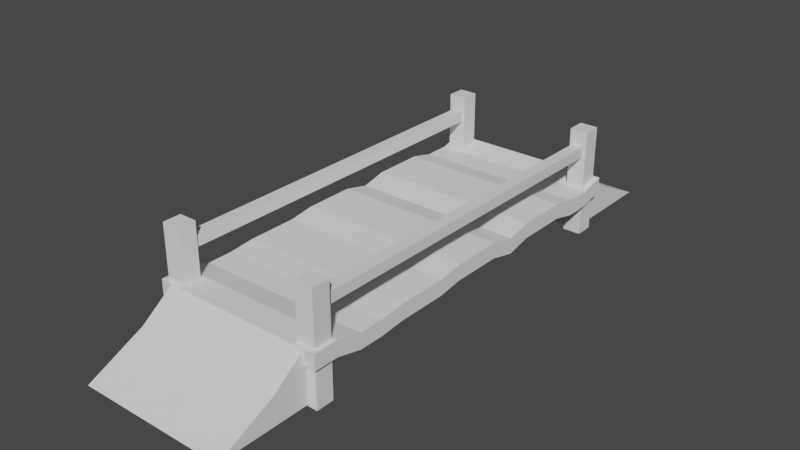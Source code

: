 # Source: Bridge.blend  (saved by Blender 2.81.16; exported with 4.5.12 LTS)
import bpy
from mathutils import Matrix  # noqa: F401  (used for matrix-valued properties, if any)

bpy.ops.wm.read_factory_settings(use_empty=True)
scene = bpy.context.scene
scene.name = 'Scene'

# ---- collections
col_collection = bpy.data.collections.new('Collection'); scene.collection.children.link(col_collection)

# ---- world
world_world = bpy.data.worlds.new('World'); scene.world = world_world
world_world.use_nodes = True; world_world.node_tree.nodes.clear()
_N = world_world.node_tree.nodes; _L = world_world.node_tree.links
n0 = _N.new('ShaderNodeOutputWorld'); n0.name = 'World Output'; n0.location = (300, 300)
n1 = _N.new('ShaderNodeBackground'); n1.name = 'Background'; n1.location = (10, 300)
n1.inputs[0].default_value = (0.05088, 0.05088, 0.05088, 1.0)
_L.new(n1.outputs[0], n0.inputs[0])
n0.is_active_output = True
world_world.color = (0.05088, 0.05088, 0.05088)
world_world.use_sun_shadow = False
world_world.sun_shadow_jitter_overblur = 0.0

# ---- meshes
me_cube_001 = bpy.data.meshes.new('Cube.001')
me_cube_001.from_pydata([(-2.032, -4.738, -0.1813), (-2.032, -4.738, 0.1813), (-2.032, 4.738, -0.1813), (-2.032, 4.738, 0.1813), (2.032, -4.738, -0.1813), (2.032, -4.738, 0.1813), (2.032, 4.738, -0.1813), (2.032, 4.738, 0.1813), (-2.032, 4.154, -0.331), (-2.032, 3.562, -0.331), (-2.032, 2.969, -0.1971), (-2.032, 2.377, -0.1971), (-2.032, 1.785, -0.1971), (-2.032, 1.192, -0.331), (-2.032, 0.5844, -0.1892), (-2.032, -0.007876, -0.1892), (-2.032, -0.6002, -0.1892), (-2.032, -1.177, -0.2758), (-2.032, -1.769, -0.2758), (-2.032, -2.361, -0.2758), (-2.032, -2.954, -0.331), (-2.032, -3.546, -0.331), (-2.032, -4.146, -0.1813), (-2.032, -4.146, 0.1813), (-2.032, -3.546, 0.0317), (-2.032, -2.954, 0.0317), (-2.032, -2.361, 0.08683), (-2.032, -1.769, 0.08683), (-2.032, -1.177, 0.08683), (-2.032, -0.6002, 0.1735), (-2.032, -0.007875, 0.1735), (-2.032, 0.5844, 0.1735), (-2.032, 1.192, 0.0317), (-2.032, 1.785, 0.1656), (-2.032, 2.377, 0.1656), (-2.032, 2.969, 0.1656), (-2.032, 3.562, 0.0317), (-2.032, 4.154, 0.0317), (2.032, -4.146, -0.1813), (2.032, -3.546, -0.331), (2.032, -2.954, -0.331), (2.032, -2.361, -0.2758), (2.032, -1.769, -0.2758), (2.032, -1.177, -0.2758), (2.032, -0.6002, -0.1892), (2.032, -0.007875, -0.1892), (2.032, 0.5844, -0.1892), (2.032, 1.192, -0.331), (2.032, 1.785, -0.1971), (2.032, 2.377, -0.1971), (2.032, 2.969, -0.1971), (2.032, 3.562, -0.331), (2.032, 4.154, -0.331), (2.032, 4.154, 0.0317), (2.032, 3.562, 0.0317), (2.032, 2.969, 0.1656), (2.032, 2.377, 0.1656), (2.032, 1.785, 0.1656), (2.032, 1.192, 0.0317), (2.032, 0.5844, 0.1735), (2.032, -0.007876, 0.1735), (2.032, -0.6002, 0.1735), (2.032, -1.177, 0.08683), (2.032, -1.769, 0.08683), (2.032, -2.361, 0.08683), (2.032, -2.954, 0.0317), (2.032, -3.546, 0.0317), (2.032, -4.146, 0.1813)], [], [(8, 37, 3, 2), (2, 3, 7, 6), (38, 67, 5, 4), (4, 5, 1, 0), (22, 38, 4, 0), (67, 23, 1, 5), (7, 3, 37, 53), (53, 37, 36, 54), (54, 36, 35, 55), (55, 35, 34, 56), (56, 34, 33, 57), (57, 33, 32, 58), (58, 32, 31, 59), (59, 31, 30, 60), (60, 30, 29, 61), (61, 29, 28, 62), (62, 28, 27, 63), (63, 27, 26, 64), (64, 26, 25, 65), (65, 25, 24, 66), (66, 24, 23, 67), (2, 6, 52, 8), (8, 52, 51, 9), (9, 51, 50, 10), (10, 50, 49, 11), (11, 49, 48, 12), (12, 48, 47, 13), (13, 47, 46, 14), (14, 46, 45, 15), (15, 45, 44, 16), (16, 44, 43, 17), (17, 43, 42, 18), (18, 42, 41, 19), (19, 41, 40, 20), (20, 40, 39, 21), (21, 39, 38, 22), (6, 7, 53, 52), (52, 53, 54, 51), (51, 54, 55, 50), (50, 55, 56, 49), (49, 56, 57, 48), (48, 57, 58, 47), (47, 58, 59, 46), (46, 59, 60, 45), (45, 60, 61, 44), (44, 61, 62, 43), (43, 62, 63, 42), (42, 63, 64, 41), (41, 64, 65, 40), (40, 65, 66, 39), (39, 66, 67, 38), (0, 1, 23, 22), (22, 23, 24, 21), (21, 24, 25, 20), (20, 25, 26, 19), (19, 26, 27, 18), (18, 27, 28, 17), (17, 28, 29, 16), (16, 29, 30, 15), (15, 30, 31, 14), (14, 31, 32, 13), (13, 32, 33, 12), (12, 33, 34, 11), (11, 34, 35, 10), (10, 35, 36, 9), (9, 36, 37, 8)])
_uv = me_cube_001.uv_layers.new(name='UVMap')
_uv.uv.foreach_set('vector', [0.375, 0.2344, 0.625, 0.2344, 0.625, 0.25, 0.375, 0.25, 0.375, 0.25, 0.625, 0.25, 0.625, 0.5, 0.375, 0.5, 0.375, 0.7344, 0.625, 0.7344, 0.625, 0.75, 0.375, 0.75, 0.375, 0.75, 0.625, 0.75, 0.625, 1.0, 0.375, 1.0, 0.125, 0.7344, 0.375, 0.7344, 0.375, 0.75, 0.125, 0.75, 0.625, 0.7344, 0.875, 0.7344, 0.875, 0.75, 0.625, 0.75, 0.625, 0.5, 0.875, 0.5, 0.875, 0.5156, 0.625, 0.5156, 0.625, 0.5156, 0.875, 0.5156, 0.875, 0.5312, 0.625, 0.5312, 0.625, 0.5312, 0.875, 0.5312, 0.875, 0.5469, 0.625, 0.5469, 0.625, 0.5469, 0.875, 0.5469, 0.875, 0.5625, 0.625, 0.5625, 0.625, 0.5625, 0.875, 0.5625, 0.875, 0.5781, 0.625, 0.5781, 0.625, 0.5781, 0.875, 0.5781, 0.875, 0.5938, 0.625, 0.5938, 0.625, 0.5938, 0.875, 0.5938, 0.875, 0.6094, 0.625, 0.6094, 0.625, 0.6094, 0.875, 0.6094, 0.875, 0.625, 0.625, 0.625, 0.625, 0.625, 0.875, 0.625, 0.875, 0.6406, 0.625, 0.6406, 0.625, 0.6406, 0.875, 0.6406, 0.875, 0.6562, 0.625, 0.6562, 0.625, 0.6562, 0.875, 0.6562, 0.875, 0.6719, 0.625, 0.6719, 0.625, 0.6719, 0.875, 0.6719, 0.875, 0.6875, 0.625, 0.6875, 0.625, 0.6875, 0.875, 0.6875, 0.875, 0.7031, 0.625, 0.7031, 0.625, 0.7031, 0.875, 0.7031, 0.875, 0.7188, 0.625, 0.7188, 0.625, 0.7188, 0.875, 0.7188, 0.875, 0.7344, 0.625, 0.7344, 0.125, 0.5, 0.375, 0.5, 0.375, 0.5156, 0.125, 0.5156, 0.125, 0.5156, 0.375, 0.5156, 0.375, 0.5312, 0.125, 0.5312, 0.125, 0.5312, 0.375, 0.5312, 0.375, 0.5469, 0.125, 0.5469, 0.125, 0.5469, 0.375, 0.5469, 0.375, 0.5625, 0.125, 0.5625, 0.125, 0.5625, 0.375, 0.5625, 0.375, 0.5781, 0.125, 0.5781, 0.125, 0.5781, 0.375, 0.5781, 0.375, 0.5938, 0.125, 0.5938, 0.125, 0.5938, 0.375, 0.5938, 0.375, 0.6094, 0.125, 0.6094, 0.125, 0.6094, 0.375, 0.6094, 0.375, 0.625, 0.125, 0.625, 0.125, 0.625, 0.375, 0.625, 0.375, 0.6406, 0.125, 0.6406, 0.125, 0.6406, 0.375, 0.6406, 0.375, 0.6563, 0.125, 0.6562, 0.125, 0.6562, 0.375, 0.6563, 0.375, 0.6719, 0.125, 0.6719, 0.125, 0.6719, 0.375, 0.6719, 0.375, 0.6875, 0.125, 0.6875, 0.125, 0.6875, 0.375, 0.6875, 0.375, 0.7031, 0.125, 0.7031, 0.125, 0.7031, 0.375, 0.7031, 0.375, 0.7188, 0.125, 0.7188, 0.125, 0.7188, 0.375, 0.7188, 0.375, 0.7344, 0.125, 0.7344, 0.375, 0.5, 0.625, 0.5, 0.625, 0.5156, 0.375, 0.5156, 0.375, 0.5156, 0.625, 0.5156, 0.625, 0.5312, 0.375, 0.5312, 0.375, 0.5312, 0.625, 0.5312, 0.625, 0.5469, 0.375, 0.5469, 0.375, 0.5469, 0.625, 0.5469, 0.625, 0.5625, 0.375, 0.5625, 0.375, 0.5625, 0.625, 0.5625, 0.625, 0.5781, 0.375, 0.5781, 0.375, 0.5781, 0.625, 0.5781, 0.625, 0.5938, 0.375, 0.5938, 0.375, 0.5938, 0.625, 0.5938, 0.625, 0.6094, 0.375, 0.6094, 0.375, 0.6094, 0.625, 0.6094, 0.625, 0.625, 0.375, 0.625, 0.375, 0.625, 0.625, 0.625, 0.625, 0.6406, 0.375, 0.6406, 0.375, 0.6406, 0.625, 0.6406, 0.625, 0.6562, 0.375, 0.6563, 0.375, 0.6563, 0.625, 0.6562, 0.625, 0.6719, 0.375, 0.6719, 0.375, 0.6719, 0.625, 0.6719, 0.625, 0.6875, 0.375, 0.6875, 0.375, 0.6875, 0.625, 0.6875, 0.625, 0.7031, 0.375, 0.7031, 0.375, 0.7031, 0.625, 0.7031, 0.625, 0.7188, 0.375, 0.7188, 0.375, 0.7188, 0.625, 0.7188, 0.625, 0.7344, 0.375, 0.7344, 0.375, 0.0, 0.625, 0.0, 0.625, 0.01562, 0.375, 0.01562, 0.375, 0.01562, 0.625, 0.01562, 0.625, 0.03125, 0.375, 0.03125, 0.375, 0.03125, 0.625, 0.03125, 0.625, 0.04688, 0.375, 0.04688, 0.375, 0.04688, 0.625, 0.04688, 0.625, 0.0625, 0.375, 0.0625, 0.375, 0.0625, 0.625, 0.0625, 0.625, 0.07812, 0.375, 0.07812, 0.375, 0.07812, 0.625, 0.07812, 0.625, 0.09375, 0.375, 0.09375, 0.375, 0.09375, 0.625, 0.09375, 0.625, 0.1094, 0.375, 0.1094, 0.375, 0.1094, 0.625, 0.1094, 0.625, 0.125, 0.375, 0.125, 0.375, 0.125, 0.625, 0.125, 0.625, 0.1406, 0.375, 0.1406, 0.375, 0.1406, 0.625, 0.1406, 0.625, 0.1562, 0.375, 0.1562, 0.375, 0.1562, 0.625, 0.1562, 0.625, 0.1719, 0.375, 0.1719, 0.375, 0.1719, 0.625, 0.1719, 0.625, 0.1875, 0.375, 0.1875, 0.375, 0.1875, 0.625, 0.1875, 0.625, 0.2031, 0.375, 0.2031, 0.375, 0.2031, 0.625, 0.2031, 0.625, 0.2188, 0.375, 0.2188, 0.375, 0.2188, 0.625, 0.2188, 0.625, 0.2344, 0.375, 0.2344])
me_cube_001.use_remesh_fix_poles = True
me_cube_001.use_remesh_preserve_attributes = False
me_cube_001.use_mirror_vertex_groups = False
me_cube_001.update()
me_cube_002 = bpy.data.meshes.new('Cube.002')
me_cube_002.from_pydata([(15.02, -1.087, -8.99), (15.02, -1.087, 2.926), (15.02, 0.9127, -8.99), (15.02, 0.9127, 2.926), (17.02, -1.087, -8.99), (17.02, -1.087, 2.926), (17.02, 0.9127, -8.99), (17.02, 0.9127, 2.926), (-1.116, -1.141, -8.99), (-1.116, -1.141, 2.926), (-1.116, 0.8595, -8.99), (-1.116, 0.8595, 2.926), (0.8836, -1.141, -8.99), (0.8836, -1.141, 2.926), (0.8836, 0.8595, -8.99), (0.8836, 0.8595, 2.926), (-1.116, 40.55, -8.99), (-1.116, 40.55, 2.926), (-1.116, 42.55, -8.99), (-1.116, 42.55, 2.926), (0.8836, 40.55, -8.99), (0.8836, 40.55, 2.926), (0.8836, 42.55, -8.99), (0.8836, 42.55, 2.926), (14.86, 40.55, -8.99), (14.86, 40.55, 2.926), (14.86, 42.55, -8.99), (14.86, 42.55, 2.926), (16.86, 40.55, -8.99), (16.86, 40.55, 2.926), (16.86, 42.55, -8.99), (16.86, 42.55, 2.926)], [], [(0, 1, 3, 2), (2, 3, 7, 6), (6, 7, 5, 4), (4, 5, 1, 0), (2, 6, 4, 0), (7, 3, 1, 5), (8, 9, 11, 10), (10, 11, 15, 14), (14, 15, 13, 12), (12, 13, 9, 8), (10, 14, 12, 8), (15, 11, 9, 13), (16, 17, 19, 18), (18, 19, 23, 22), (22, 23, 21, 20), (20, 21, 17, 16), (18, 22, 20, 16), (23, 19, 17, 21), (24, 25, 27, 26), (26, 27, 31, 30), (30, 31, 29, 28), (28, 29, 25, 24), (26, 30, 28, 24), (31, 27, 25, 29)])
_uv = me_cube_002.uv_layers.new(name='UVMap')
_uv.uv.foreach_set('vector', [0.375, 0.0, 0.625, 0.0, 0.625, 0.25, 0.375, 0.25, 0.375, 0.25, 0.625, 0.25, 0.625, 0.5, 0.375, 0.5, 0.375, 0.5, 0.625, 0.5, 0.625, 0.75, 0.375, 0.75, 0.375, 0.75, 0.625, 0.75, 0.625, 1.0, 0.375, 1.0, 0.125, 0.5, 0.375, 0.5, 0.375, 0.75, 0.125, 0.75, 0.625, 0.5, 0.875, 0.5, 0.875, 0.75, 0.625, 0.75, 0.375, 0.0, 0.625, 0.0, 0.625, 0.25, 0.375, 0.25, 0.375, 0.25, 0.625, 0.25, 0.625, 0.5, 0.375, 0.5, 0.375, 0.5, 0.625, 0.5, 0.625, 0.75, 0.375, 0.75, 0.375, 0.75, 0.625, 0.75, 0.625, 1.0, 0.375, 1.0, 0.125, 0.5, 0.375, 0.5, 0.375, 0.75, 0.125, 0.75, 0.625, 0.5, 0.875, 0.5, 0.875, 0.75, 0.625, 0.75, 0.375, 0.0, 0.625, 0.0, 0.625, 0.25, 0.375, 0.25, 0.375, 0.25, 0.625, 0.25, 0.625, 0.5, 0.375, 0.5, 0.375, 0.5, 0.625, 0.5, 0.625, 0.75, 0.375, 0.75, 0.375, 0.75, 0.625, 0.75, 0.625, 1.0, 0.375, 1.0, 0.125, 0.5, 0.375, 0.5, 0.375, 0.75, 0.125, 0.75, 0.625, 0.5, 0.875, 0.5, 0.875, 0.75, 0.625, 0.75, 0.375, 0.0, 0.625, 0.0, 0.625, 0.25, 0.375, 0.25, 0.375, 0.25, 0.625, 0.25, 0.625, 0.5, 0.375, 0.5, 0.375, 0.5, 0.625, 0.5, 0.625, 0.75, 0.375, 0.75, 0.375, 0.75, 0.625, 0.75, 0.625, 1.0, 0.375, 1.0, 0.125, 0.5, 0.375, 0.5, 0.375, 0.75, 0.125, 0.75, 0.625, 0.5, 0.875, 0.5, 0.875, 0.75, 0.625, 0.75])
me_cube_002.use_remesh_fix_poles = True
me_cube_002.use_remesh_preserve_attributes = False
me_cube_002.use_mirror_vertex_groups = False
me_cube_002.update()
me_cube_003 = bpy.data.meshes.new('Cube.003')
me_cube_003.from_pydata([(0.1162, -4.58, 0.815), (0.1162, -4.58, 1.059), (0.1162, 4.533, 0.815), (0.1162, 4.533, 1.059), (0.3942, -4.58, 0.815), (0.3942, -4.58, 1.059), (0.3942, 4.533, 0.815), (0.3942, 4.533, 1.059), (-3.272, -4.58, 0.815), (-3.272, -4.58, 1.059), (-3.272, 4.533, 0.815), (-3.272, 4.533, 1.059), (-2.994, -4.58, 0.815), (-2.994, -4.58, 1.059), (-2.994, 4.533, 0.815), (-2.994, 4.533, 1.059)], [], [(0, 1, 3, 2), (2, 3, 7, 6), (6, 7, 5, 4), (4, 5, 1, 0), (2, 6, 4, 0), (7, 3, 1, 5), (8, 9, 11, 10), (10, 11, 15, 14), (14, 15, 13, 12), (12, 13, 9, 8), (10, 14, 12, 8), (15, 11, 9, 13)])
_uv = me_cube_003.uv_layers.new(name='UVMap')
_uv.uv.foreach_set('vector', [0.375, 0.0, 0.625, 0.0, 0.625, 0.25, 0.375, 0.25, 0.375, 0.25, 0.625, 0.25, 0.625, 0.5, 0.375, 0.5, 0.375, 0.5, 0.625, 0.5, 0.625, 0.75, 0.375, 0.75, 0.375, 0.75, 0.625, 0.75, 0.625, 1.0, 0.375, 1.0, 0.125, 0.5, 0.375, 0.5, 0.375, 0.75, 0.125, 0.75, 0.625, 0.5, 0.875, 0.5, 0.875, 0.75, 0.625, 0.75, 0.375, 0.0, 0.625, 0.0, 0.625, 0.25, 0.375, 0.25, 0.375, 0.25, 0.625, 0.25, 0.625, 0.5, 0.375, 0.5, 0.375, 0.5, 0.625, 0.5, 0.625, 0.75, 0.375, 0.75, 0.375, 0.75, 0.625, 0.75, 0.625, 1.0, 0.375, 1.0, 0.125, 0.5, 0.375, 0.5, 0.375, 0.75, 0.125, 0.75, 0.625, 0.5, 0.875, 0.5, 0.875, 0.75, 0.625, 0.75])
me_cube_003.use_remesh_fix_poles = True
me_cube_003.use_remesh_preserve_attributes = False
me_cube_003.use_mirror_vertex_groups = False
me_cube_003.update()
me_cube_004 = bpy.data.meshes.new('Cube.004')
me_cube_004.from_pydata([(-1.0, -1.536, -1.0), (-1.0, -0.196, 0.6667), (-1.0, 1.0, -1.0), (-1.0, 0.5898, 2.203), (1.0, -1.536, -1.0), (1.0, -0.196, 0.6667), (1.0, 1.0, -1.0), (1.0, 0.5898, 2.203)], [], [(0, 1, 3, 2), (2, 3, 7, 6), (6, 7, 5, 4), (4, 5, 1, 0), (2, 6, 4, 0), (7, 3, 1, 5)])
_uv = me_cube_004.uv_layers.new(name='UVMap')
_uv.uv.foreach_set('vector', [0.375, 0.0, 0.625, 0.0, 0.625, 0.25, 0.375, 0.25, 0.375, 0.25, 0.625, 0.25, 0.625, 0.5, 0.375, 0.5, 0.375, 0.5, 0.625, 0.5, 0.625, 0.75, 0.375, 0.75, 0.375, 0.75, 0.625, 0.75, 0.625, 1.0, 0.375, 1.0, 0.125, 0.5, 0.375, 0.5, 0.375, 0.75, 0.125, 0.75, 0.625, 0.5, 0.875, 0.5, 0.875, 0.75, 0.625, 0.75])
me_cube_004.use_remesh_fix_poles = True
me_cube_004.use_remesh_preserve_attributes = False
me_cube_004.use_mirror_vertex_groups = False
me_cube_004.update()
me_cube_005 = bpy.data.meshes.new('Cube.005')
me_cube_005.from_pydata([(-1.0, -1.536, -1.0), (-1.0, -0.196, 0.6667), (-1.0, 1.0, -1.0), (-1.0, 0.5898, 2.203), (1.0, -1.536, -1.0), (1.0, -0.196, 0.6667), (1.0, 1.0, -1.0), (1.0, 0.5898, 2.203)], [], [(0, 1, 3, 2), (2, 3, 7, 6), (6, 7, 5, 4), (4, 5, 1, 0), (2, 6, 4, 0), (7, 3, 1, 5)])
_uv = me_cube_005.uv_layers.new(name='UVMap')
_uv.uv.foreach_set('vector', [0.375, 0.0, 0.625, 0.0, 0.625, 0.25, 0.375, 0.25, 0.375, 0.25, 0.625, 0.25, 0.625, 0.5, 0.375, 0.5, 0.375, 0.5, 0.625, 0.5, 0.625, 0.75, 0.375, 0.75, 0.375, 0.75, 0.625, 0.75, 0.625, 1.0, 0.375, 1.0, 0.125, 0.5, 0.375, 0.5, 0.375, 0.75, 0.125, 0.75, 0.625, 0.5, 0.875, 0.5, 0.875, 0.75, 0.625, 0.75])
me_cube_005.use_remesh_fix_poles = True
me_cube_005.use_remesh_preserve_attributes = False
me_cube_005.use_mirror_vertex_groups = False
me_cube_005.update()

# ---- objects
ob_floor = bpy.data.objects.new('Floor', me_cube_001)
ob_pillar = bpy.data.objects.new('Pillar', me_cube_002)
ob_handle = bpy.data.objects.new('Handle', me_cube_003)
ob_stair1 = bpy.data.objects.new('Stair1', me_cube_004)
ob_stair2 = bpy.data.objects.new('Stair2', me_cube_005)

# ---- transforms, parenting, visibility, modifiers, constraints
ob_floor.location = (0.0, 0.0, 0.0)
ob_floor.lineart.crease_threshold = 0.0
ob_pillar.location = (-1.683, -4.409, 0.7957)
ob_pillar.scale = (0.213, 0.213, 0.213)
ob_pillar.lineart.crease_threshold = 0.0
ob_handle.location = (1.44, 0.02268, 0.0)
ob_handle.lineart.crease_threshold = 0.0
ob_stair1.location = (-2.307e-17, -5.305, -0.6666)
ob_stair1.scale = (1.756, 1.0, 0.3774)
ob_stair1.lineart.crease_threshold = 0.0
ob_stair2.location = (-2.307e-17, 5.305, -0.6666)
ob_stair2.rotation_euler = (0.0, -0.0, 3.142)
ob_stair2.scale = (1.756, 1.0, 0.3774)
ob_stair2.lineart.crease_threshold = 0.0

# ---- collection membership
col_collection.objects.link(ob_floor)
col_collection.objects.link(ob_pillar)
col_collection.objects.link(ob_handle)
col_collection.objects.link(ob_stair1)
col_collection.objects.link(ob_stair2)

# ---- scene / render settings (as saved in the file)
scene.frame_start = 1; scene.frame_end = 250; scene.frame_set(1)
scene.render.engine = 'BLENDER_EEVEE_NEXT'
scene.cycles.use_denoising = False
scene.cycles.samples = 128
scene.cycles.sampling_pattern = 'TABULATED_SOBOL'
scene.cycles.use_adaptive_sampling = False
scene.cycles.use_light_tree = False
scene.view_settings.view_transform = 'Filmic'
bpy.context.view_layer.update()

# ---- added for rendering (the .blend has no active camera and no usable light): camera, sun
cam_auto = bpy.data.cameras.new('AutoCamera')
cam_auto.lens = 50.0
cam_auto.sensor_width = 36.0
cam_auto.clip_end = 1000.0
ob_auto_camera = bpy.data.objects.new('AutoCamera', cam_auto)
scene.collection.objects.link(ob_auto_camera)
ob_auto_camera.location = (13.4122, -16.0945, 10.8797)
ob_auto_camera.rotation_euler = (1.09748, -7.21219e-08, 0.694738)
scene.camera = ob_auto_camera
light_auto_sun = bpy.data.lights.new('AutoSun', 'SUN')
light_auto_sun.energy = 3.0
light_auto_sun.angle = 0.0523599
ob_auto_sun = bpy.data.objects.new('AutoSun', light_auto_sun)
scene.collection.objects.link(ob_auto_sun)
ob_auto_sun.rotation_euler = (0.872665, 0.174533, 0.523599)
bpy.context.view_layer.update()
